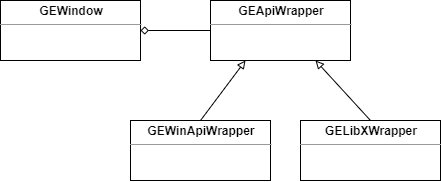

The diagram above was exported from draw.io. Its source (the exported page's mxGraphModel, read from the mxfile embedded in the PNG):
<mxGraphModel dx="981" dy="514" grid="1" gridSize="10" guides="1" tooltips="1" connect="1" arrows="1" fold="1" page="1" pageScale="1" pageWidth="827" pageHeight="1169" math="0" shadow="0">
  <root>
    <mxCell id="0" />
    <mxCell id="1" parent="0" />
    <mxCell id="w_GBrT8CSn5PC7V_G0fI-1" value="&lt;p style=&quot;margin: 0px ; margin-top: 4px ; text-align: center&quot;&gt;&lt;b&gt;GEWindow&lt;/b&gt;&lt;/p&gt;&lt;hr size=&quot;1&quot;&gt;&lt;div style=&quot;height: 2px&quot;&gt;&lt;/div&gt;" style="verticalAlign=top;align=left;overflow=fill;fontSize=12;fontFamily=Helvetica;html=1;" vertex="1" parent="1">
      <mxGeometry x="180" y="640" width="140" height="60" as="geometry" />
    </mxCell>
    <mxCell id="w_GBrT8CSn5PC7V_G0fI-2" value="&lt;p style=&quot;margin: 0px ; margin-top: 4px ; text-align: center&quot;&gt;&lt;b&gt;GEApiWrapper&lt;/b&gt;&lt;/p&gt;&lt;hr size=&quot;1&quot;&gt;&lt;div style=&quot;height: 2px&quot;&gt;&lt;/div&gt;" style="verticalAlign=top;align=left;overflow=fill;fontSize=12;fontFamily=Helvetica;html=1;" vertex="1" parent="1">
      <mxGeometry x="390" y="640" width="140" height="60" as="geometry" />
    </mxCell>
    <mxCell id="w_GBrT8CSn5PC7V_G0fI-3" value="&lt;p style=&quot;margin: 0px ; margin-top: 4px ; text-align: center&quot;&gt;&lt;b&gt;GEWinApiWrapper&lt;/b&gt;&lt;/p&gt;&lt;hr size=&quot;1&quot;&gt;&lt;div style=&quot;height: 2px&quot;&gt;&lt;/div&gt;" style="verticalAlign=top;align=left;overflow=fill;fontSize=12;fontFamily=Helvetica;html=1;" vertex="1" parent="1">
      <mxGeometry x="310" y="760" width="140" height="60" as="geometry" />
    </mxCell>
    <mxCell id="w_GBrT8CSn5PC7V_G0fI-4" value="" style="endArrow=block;html=1;exitX=0.5;exitY=0;exitDx=0;exitDy=0;entryX=0.25;entryY=1;entryDx=0;entryDy=0;endFill=0;" edge="1" parent="1" source="w_GBrT8CSn5PC7V_G0fI-3" target="w_GBrT8CSn5PC7V_G0fI-2">
      <mxGeometry width="50" height="50" relative="1" as="geometry">
        <mxPoint x="390" y="730" as="sourcePoint" />
        <mxPoint x="440" y="680" as="targetPoint" />
      </mxGeometry>
    </mxCell>
    <mxCell id="w_GBrT8CSn5PC7V_G0fI-5" value="" style="endArrow=diamond;html=1;exitX=0;exitY=0.5;exitDx=0;exitDy=0;entryX=1;entryY=0.5;entryDx=0;entryDy=0;endFill=0;" edge="1" parent="1" source="w_GBrT8CSn5PC7V_G0fI-2" target="w_GBrT8CSn5PC7V_G0fI-1">
      <mxGeometry width="50" height="50" relative="1" as="geometry">
        <mxPoint x="390" y="730" as="sourcePoint" />
        <mxPoint x="440" y="680" as="targetPoint" />
      </mxGeometry>
    </mxCell>
    <mxCell id="w_GBrT8CSn5PC7V_G0fI-6" value="&lt;p style=&quot;margin: 0px ; margin-top: 4px ; text-align: center&quot;&gt;&lt;b&gt;GELibXWrapper&lt;/b&gt;&lt;/p&gt;&lt;hr size=&quot;1&quot;&gt;&lt;div style=&quot;height: 2px&quot;&gt;&lt;/div&gt;" style="verticalAlign=top;align=left;overflow=fill;fontSize=12;fontFamily=Helvetica;html=1;" vertex="1" parent="1">
      <mxGeometry x="480" y="760" width="140" height="60" as="geometry" />
    </mxCell>
    <mxCell id="w_GBrT8CSn5PC7V_G0fI-7" value="" style="endArrow=block;html=1;exitX=0.5;exitY=0;exitDx=0;exitDy=0;entryX=0.75;entryY=1;entryDx=0;entryDy=0;endFill=0;" edge="1" parent="1" source="w_GBrT8CSn5PC7V_G0fI-6" target="w_GBrT8CSn5PC7V_G0fI-2">
      <mxGeometry width="50" height="50" relative="1" as="geometry">
        <mxPoint x="350" y="740" as="sourcePoint" />
        <mxPoint x="400" y="690" as="targetPoint" />
      </mxGeometry>
    </mxCell>
  </root>
</mxGraphModel>